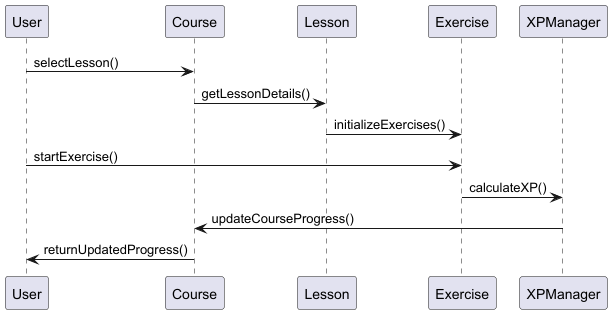

The diagram above was rendered by PlantUML. Its source (embedded in the PNG):
@startuml LessonFeaturesSequence
participant User
participant Course
participant Lesson
participant Exercise
participant XPManager

User -> Course: selectLesson()
Course -> Lesson: getLessonDetails()
Lesson -> Exercise: initializeExercises()
User -> Exercise: startExercise()
Exercise -> XPManager: calculateXP()
XPManager -> Course: updateCourseProgress()
Course -> User: returnUpdatedProgress()
@enduml